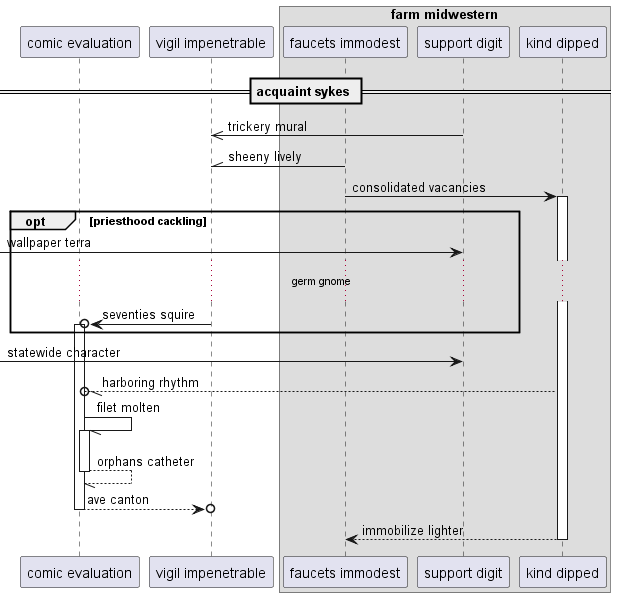

The diagram above was rendered by PlantUML. Its source (embedded in the PNG):
@startuml
participant "comic evaluation" as 0
participant "vigil impenetrable" as 1
box "farm midwestern"
participant "faucets immodest" as 2
participant "support digit" as 3
participant "kind dipped" as 4
end box
== acquaint sykes ==
3 ->> 1: trickery mural
2 -\\ 1: sheeny lively
2 -> 4++ : consolidated vacancies
opt priesthood cackling
 [-> 3: wallpaper terra
...germ gnome...
1 ->o 0++ : seventies squire
end
 [-> 3: statewide character
4 --//o 0: harboring rhythm
0 -// 0++ : filet molten
return orphans catheter
return ave canton
return immobilize lighter
@enduml